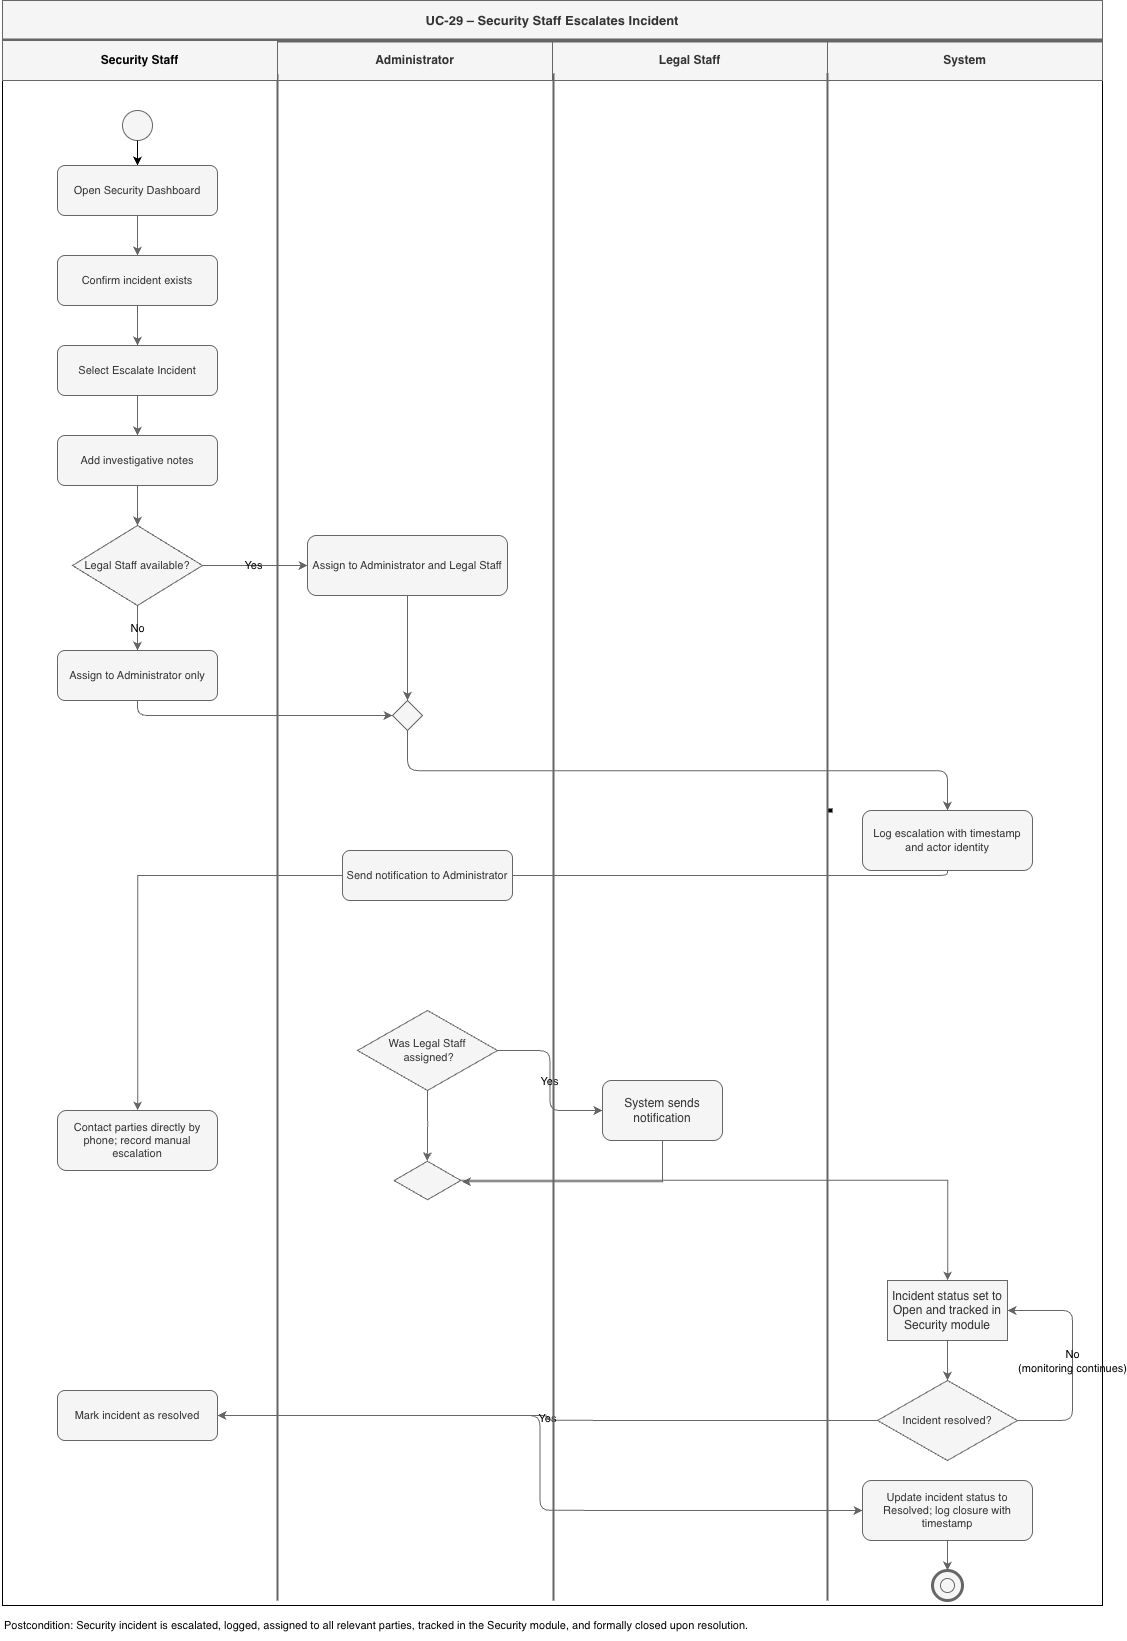

The diagram above was exported from draw.io. Its source (the exported page's mxGraphModel, read from the mxfile embedded in the PNG):
<mxGraphModel dx="4046" dy="1897" grid="1" gridSize="10" guides="1" tooltips="1" connect="1" arrows="1" fold="1" page="1" pageScale="1" pageWidth="1169" pageHeight="1654" math="0" shadow="0">
  <root>
    <mxCell id="0" />
    <mxCell id="1" parent="0" />
    <mxCell id="outer" parent="1" style="rounded=0;whiteSpace=wrap;html=1;strokeWidth=1;labelBackgroundColor=none;" value="" vertex="1">
      <mxGeometry height="1590" width="1100" x="10" y="25" as="geometry" />
    </mxCell>
    <mxCell id="title" parent="1" style="text;html=1;align=center;verticalAlign=middle;whiteSpace=wrap;rounded=0;fontStyle=1;fontSize=13;labelBackgroundColor=none;fillColor=#f5f5f5;fontColor=#333333;strokeColor=#666666;" value="UC-29 – Security Staff Escalates Incident" vertex="1">
      <mxGeometry height="40" width="1100" x="10" y="10" as="geometry" />
    </mxCell>
    <mxCell id="hdr_admin" parent="1" style="text;html=1;align=center;verticalAlign=middle;whiteSpace=wrap;rounded=0;fontStyle=1;fontSize=12;labelBackgroundColor=none;fillColor=#f5f5f5;fontColor=#333333;strokeColor=#666666;" value="Administrator" vertex="1">
      <mxGeometry height="40" width="275" x="285" y="50" as="geometry" />
    </mxCell>
    <mxCell id="hdr_legal" parent="1" style="text;html=1;align=center;verticalAlign=middle;whiteSpace=wrap;rounded=0;fontStyle=1;fontSize=12;labelBackgroundColor=none;fillColor=#f5f5f5;fontColor=#333333;strokeColor=#666666;" value="Legal Staff" vertex="1">
      <mxGeometry height="40" width="275" x="560" y="50" as="geometry" />
    </mxCell>
    <mxCell id="hdr_sys" parent="1" style="text;html=1;align=center;verticalAlign=middle;whiteSpace=wrap;rounded=0;fontStyle=1;fontSize=12;labelBackgroundColor=none;fillColor=#f5f5f5;fontColor=#333333;strokeColor=#666666;" value="System" vertex="1">
      <mxGeometry height="40" width="275" x="835" y="50" as="geometry" />
    </mxCell>
    <mxCell id="div2" parent="1" style="line;labelBackgroundColor=none;" value="" vertex="1">
      <mxGeometry height="1540" x="560" y="50" as="geometry" />
    </mxCell>
    <mxCell id="div3" parent="1" style="line;labelBackgroundColor=none;" value="" vertex="1">
      <mxGeometry height="1540" width="5" x="835" y="50" as="geometry" />
    </mxCell>
    <mxCell id="start" parent="1" style="ellipse;whiteSpace=wrap;html=1;aspect=fixed;labelBackgroundColor=none;fillColor=#f5f5f5;fontColor=#333333;strokeColor=#666666;" value="" vertex="1">
      <mxGeometry height="30" width="30" x="130" y="120" as="geometry" />
    </mxCell>
    <mxCell id="arr_start_open" edge="1" parent="1" source="start" style="edgeStyle=orthogonalEdgeStyle;html=1;exitX=0.5;exitY=1;exitDx=0;exitDy=0;entryX=0.5;entryY=0;entryDx=0;entryDy=0;labelBackgroundColor=none;fontColor=default;" target="open_dash" value="">
      <mxGeometry relative="1" as="geometry" />
    </mxCell>
    <mxCell id="open_dash" parent="1" style="rounded=1;whiteSpace=wrap;html=1;fontSize=11;labelBackgroundColor=none;fillColor=#f5f5f5;fontColor=#333333;strokeColor=#666666;" value="Open Security Dashboard" vertex="1">
      <mxGeometry height="50" width="160" x="65" y="175" as="geometry" />
    </mxCell>
    <mxCell id="arr_open_confirm" edge="1" parent="1" source="open_dash" style="edgeStyle=orthogonalEdgeStyle;html=1;labelBackgroundColor=none;fontColor=default;fillColor=#f5f5f5;strokeColor=#666666;" target="confirm_incident" value="">
      <mxGeometry relative="1" as="geometry" />
    </mxCell>
    <mxCell id="confirm_incident" parent="1" style="rounded=1;whiteSpace=wrap;html=1;fontSize=11;labelBackgroundColor=none;fillColor=#f5f5f5;fontColor=#333333;strokeColor=#666666;" value="Confirm incident exists" vertex="1">
      <mxGeometry height="50" width="160" x="65" y="265" as="geometry" />
    </mxCell>
    <mxCell id="arr_confirm_select" edge="1" parent="1" source="confirm_incident" style="edgeStyle=orthogonalEdgeStyle;html=1;labelBackgroundColor=none;fontColor=default;fillColor=#f5f5f5;strokeColor=#666666;" target="select_escalate" value="">
      <mxGeometry relative="1" as="geometry" />
    </mxCell>
    <mxCell id="select_escalate" parent="1" style="rounded=1;whiteSpace=wrap;html=1;fontSize=11;labelBackgroundColor=none;fillColor=#f5f5f5;fontColor=#333333;strokeColor=#666666;" value="Select Escalate Incident" vertex="1">
      <mxGeometry height="50" width="160" x="65" y="355" as="geometry" />
    </mxCell>
    <mxCell id="arr_select_notes" edge="1" parent="1" source="select_escalate" style="edgeStyle=orthogonalEdgeStyle;html=1;labelBackgroundColor=none;fontColor=default;fillColor=#f5f5f5;strokeColor=#666666;" target="add_notes" value="">
      <mxGeometry relative="1" as="geometry" />
    </mxCell>
    <mxCell id="add_notes" parent="1" style="rounded=1;whiteSpace=wrap;html=1;fontSize=11;labelBackgroundColor=none;fillColor=#f5f5f5;fontColor=#333333;strokeColor=#666666;" value="Add investigative notes" vertex="1">
      <mxGeometry height="50" width="160" x="65" y="445" as="geometry" />
    </mxCell>
    <mxCell id="arr_notes_decision" edge="1" parent="1" source="add_notes" style="edgeStyle=orthogonalEdgeStyle;html=1;labelBackgroundColor=none;fontColor=default;fillColor=#f5f5f5;strokeColor=#666666;" target="dec_legal" value="">
      <mxGeometry relative="1" as="geometry" />
    </mxCell>
    <mxCell id="dec_legal" parent="1" style="rhombus;whiteSpace=wrap;html=1;fontSize=11;labelBackgroundColor=none;fillColor=#f5f5f5;fontColor=#333333;strokeColor=#666666;" value="Legal Staff available?" vertex="1">
      <mxGeometry height="80" width="130" x="80" y="535" as="geometry" />
    </mxCell>
    <mxCell id="arr_legal_yes" edge="1" parent="1" source="dec_legal" style="edgeStyle=orthogonalEdgeStyle;html=1;exitX=1;exitY=0.5;exitDx=0;exitDy=0;entryX=0;entryY=0.5;entryDx=0;entryDy=0;labelBackgroundColor=none;fontColor=default;fillColor=#f5f5f5;strokeColor=#666666;" target="assign_both" value="Yes">
      <mxGeometry relative="1" as="geometry" />
    </mxCell>
    <mxCell id="assign_both" parent="1" style="rounded=1;whiteSpace=wrap;html=1;fontSize=11;labelBackgroundColor=none;fillColor=#f5f5f5;fontColor=#333333;strokeColor=#666666;" value="Assign to Administrator and Legal Staff" vertex="1">
      <mxGeometry height="60" width="200" x="315" y="545" as="geometry" />
    </mxCell>
    <mxCell id="arr_legal_no" edge="1" parent="1" source="dec_legal" style="edgeStyle=orthogonalEdgeStyle;html=1;exitX=0.5;exitY=1;exitDx=0;exitDy=0;entryX=0.5;entryY=0;entryDx=0;entryDy=0;labelBackgroundColor=none;fontColor=default;fillColor=#f5f5f5;strokeColor=#666666;" target="assign_admin" value="No">
      <mxGeometry relative="1" as="geometry" />
    </mxCell>
    <mxCell id="assign_admin" parent="1" style="rounded=1;whiteSpace=wrap;html=1;fontSize=11;labelBackgroundColor=none;fillColor=#f5f5f5;fontColor=#333333;strokeColor=#666666;" value="Assign to Administrator only" vertex="1">
      <mxGeometry height="50" width="160" x="65" y="660" as="geometry" />
    </mxCell>
    <mxCell id="arr_both_merge" edge="1" parent="1" source="assign_both" style="edgeStyle=orthogonalEdgeStyle;html=1;exitX=0.5;exitY=1;exitDx=0;exitDy=0;entryX=0.5;entryY=0;entryDx=0;entryDy=0;labelBackgroundColor=none;fontColor=default;fillColor=#f5f5f5;strokeColor=#666666;" target="merge1" value="">
      <mxGeometry relative="1" as="geometry" />
    </mxCell>
    <mxCell id="arr_admin_merge" edge="1" parent="1" source="assign_admin" style="edgeStyle=orthogonalEdgeStyle;html=1;exitX=0.5;exitY=1;exitDx=0;exitDy=0;entryX=0;entryY=0.5;entryDx=0;entryDy=0;labelBackgroundColor=none;fontColor=default;fillColor=#f5f5f5;strokeColor=#666666;" target="merge1" value="">
      <mxGeometry relative="1" as="geometry" />
    </mxCell>
    <mxCell id="merge1" parent="1" style="rhombus;whiteSpace=wrap;html=1;fontSize=8;labelBackgroundColor=none;fillColor=#f5f5f5;fontColor=#333333;strokeColor=#666666;" value="" vertex="1">
      <mxGeometry height="30" width="30" x="400" y="710" as="geometry" />
    </mxCell>
    <mxCell id="arr_merge1_log" edge="1" parent="1" source="merge1" style="edgeStyle=orthogonalEdgeStyle;html=1;exitX=0.5;exitY=1;exitDx=0;exitDy=0;entryX=0.5;entryY=0;entryDx=0;entryDy=0;labelBackgroundColor=none;fontColor=default;fillColor=#f5f5f5;strokeColor=#666666;" target="sys_log" value="">
      <mxGeometry relative="1" as="geometry" />
    </mxCell>
    <mxCell id="sys_log" parent="1" style="rounded=1;whiteSpace=wrap;html=1;fontSize=11;labelBackgroundColor=none;fillColor=#f5f5f5;fontColor=#333333;strokeColor=#666666;" value="Log escalation with timestamp and actor identity" vertex="1">
      <mxGeometry height="60" width="170" x="870" y="820" as="geometry" />
    </mxCell>
    <mxCell id="arr_log_notifyadmin" edge="1" parent="1" source="sys_log" style="edgeStyle=orthogonalEdgeStyle;html=1;exitX=0.5;exitY=1;exitDx=0;exitDy=0;entryX=0.5;entryY=0;entryDx=0;entryDy=0;labelBackgroundColor=none;fontColor=default;fillColor=#f5f5f5;strokeColor=#666666;" target="notify_admin" value="">
      <mxGeometry relative="1" as="geometry">
        <Array as="points">
          <mxPoint x="955" y="885" />
          <mxPoint x="435" y="885" />
        </Array>
      </mxGeometry>
    </mxCell>
    <mxCell id="WKxXAWVRDJ0Bc4JiE-lK-27" edge="1" parent="1" source="notify_admin" style="edgeStyle=orthogonalEdgeStyle;rounded=0;orthogonalLoop=1;jettySize=auto;html=1;exitX=0;exitY=0.5;exitDx=0;exitDy=0;fillColor=#f5f5f5;strokeColor=#666666;" target="contact_direct">
      <mxGeometry relative="1" as="geometry" />
    </mxCell>
    <mxCell id="notify_admin" parent="1" style="rounded=1;whiteSpace=wrap;html=1;fontSize=11;labelBackgroundColor=none;fillColor=#f5f5f5;fontColor=#333333;strokeColor=#666666;" value="Send notification to Administrator" vertex="1">
      <mxGeometry height="50" width="170" x="350" y="860" as="geometry" />
    </mxCell>
    <mxCell id="dec_delivery" parent="1" style="rhombus;whiteSpace=wrap;html=1;fontSize=11;labelBackgroundColor=none;fillColor=#f5f5f5;fontColor=#333333;strokeColor=#666666;" value="Was Legal Staff&lt;div&gt;&amp;nbsp;assigned?&lt;/div&gt;" vertex="1">
      <mxGeometry height="80" width="140" x="365" y="1020" as="geometry" />
    </mxCell>
    <mxCell id="arr_delivery_yes" edge="1" parent="1" source="dec_delivery" style="edgeStyle=orthogonalEdgeStyle;html=1;exitX=1;exitY=0.5;exitDx=0;exitDy=0;entryX=0;entryY=0.5;entryDx=0;entryDy=0;labelBackgroundColor=none;fontColor=default;fillColor=#f5f5f5;strokeColor=#666666;" target="WKxXAWVRDJ0Bc4JiE-lK-12" value="Yes">
      <mxGeometry relative="1" as="geometry">
        <mxPoint x="545" y="1235" as="targetPoint" />
      </mxGeometry>
    </mxCell>
    <mxCell id="contact_direct" parent="1" style="rounded=1;whiteSpace=wrap;html=1;fontSize=11;labelBackgroundColor=none;fillColor=#f5f5f5;fontColor=#333333;strokeColor=#666666;" value="Contact parties directly by phone; record manual escalation" vertex="1">
      <mxGeometry height="60" width="160" x="65" y="1120" as="geometry" />
    </mxCell>
    <mxCell id="arr_track_dec" edge="1" parent="1" source="WKxXAWVRDJ0Bc4JiE-lK-21" style="edgeStyle=orthogonalEdgeStyle;html=1;entryX=0.5;entryY=0;entryDx=0;entryDy=0;labelBackgroundColor=none;fontColor=default;fillColor=#f5f5f5;strokeColor=#666666;" target="dec_resolved" value="">
      <mxGeometry relative="1" as="geometry">
        <mxPoint x="955" y="1355" as="sourcePoint" />
      </mxGeometry>
    </mxCell>
    <mxCell id="dec_resolved" parent="1" style="rhombus;whiteSpace=wrap;html=1;fontSize=11;labelBackgroundColor=none;fillColor=#f5f5f5;fontColor=#333333;strokeColor=#666666;" value="Incident resolved?" vertex="1">
      <mxGeometry height="80" width="140" x="885" y="1390" as="geometry" />
    </mxCell>
    <mxCell id="arr_resolved_no" edge="1" parent="1" source="dec_resolved" style="edgeStyle=orthogonalEdgeStyle;html=1;exitX=1;exitY=0.5;exitDx=0;exitDy=0;entryX=1;entryY=0.5;entryDx=0;entryDy=0;labelBackgroundColor=none;fontColor=default;fillColor=#f5f5f5;strokeColor=#666666;" target="WKxXAWVRDJ0Bc4JiE-lK-21" value="No&#10;(monitoring continues)">
      <mxGeometry relative="1" as="geometry">
        <Array as="points">
          <mxPoint x="1080" y="1430" />
          <mxPoint x="1080" y="1320" />
        </Array>
        <mxPoint x="1040" y="1325" as="targetPoint" />
      </mxGeometry>
    </mxCell>
    <mxCell id="arr_resolved_yes" edge="1" parent="1" source="dec_resolved" style="edgeStyle=orthogonalEdgeStyle;html=1;exitX=0;exitY=0.5;exitDx=0;exitDy=0;entryX=1;entryY=0.5;entryDx=0;entryDy=0;labelBackgroundColor=none;fontColor=default;fillColor=#f5f5f5;strokeColor=#666666;" target="mark_resolved" value="Yes">
      <mxGeometry relative="1" as="geometry" />
    </mxCell>
    <mxCell id="mark_resolved" parent="1" style="rounded=1;whiteSpace=wrap;html=1;fontSize=11;labelBackgroundColor=none;fillColor=#f5f5f5;fontColor=#333333;strokeColor=#666666;" value="Mark incident as resolved" vertex="1">
      <mxGeometry height="50" width="160" x="65" y="1400" as="geometry" />
    </mxCell>
    <mxCell id="arr_mark_sysupdate" edge="1" parent="1" source="mark_resolved" style="edgeStyle=orthogonalEdgeStyle;html=1;exitX=1;exitY=0.5;exitDx=0;exitDy=0;entryX=0;entryY=0.5;entryDx=0;entryDy=0;labelBackgroundColor=none;fontColor=default;fillColor=#f5f5f5;strokeColor=#666666;" target="sys_update" value="">
      <mxGeometry relative="1" as="geometry" />
    </mxCell>
    <mxCell id="sys_update" parent="1" style="rounded=1;whiteSpace=wrap;html=1;fontSize=11;labelBackgroundColor=none;fillColor=#f5f5f5;fontColor=#333333;strokeColor=#666666;" value="Update incident status to Resolved; log closure with timestamp" vertex="1">
      <mxGeometry height="60" width="170" x="870" y="1490" as="geometry" />
    </mxCell>
    <mxCell id="arr_update_end" edge="1" parent="1" source="sys_update" style="edgeStyle=orthogonalEdgeStyle;html=1;exitX=0.5;exitY=1;exitDx=0;exitDy=0;entryX=0.5;entryY=0;entryDx=0;entryDy=0;labelBackgroundColor=none;fontColor=default;fillColor=#f5f5f5;strokeColor=#666666;" target="end_node" value="">
      <mxGeometry relative="1" as="geometry" />
    </mxCell>
    <mxCell id="end_node" parent="1" style="ellipse;whiteSpace=wrap;html=1;aspect=fixed;strokeWidth=3;labelBackgroundColor=none;fillColor=#f5f5f5;fontColor=#333333;strokeColor=#666666;" value="" vertex="1">
      <mxGeometry height="30" width="30" x="940" y="1580" as="geometry" />
    </mxCell>
    <mxCell id="end_inner" parent="1" style="ellipse;whiteSpace=wrap;html=1;aspect=fixed;labelBackgroundColor=none;fillColor=#f5f5f5;fontColor=#333333;strokeColor=#666666;" value="" vertex="1">
      <mxGeometry height="14" width="14" x="948" y="1588" as="geometry" />
    </mxCell>
    <mxCell id="postcon" parent="1" style="text;html=1;align=left;verticalAlign=middle;whiteSpace=wrap;rounded=0;fontSize=11;labelBackgroundColor=none;" value="Postcondition: Security incident is escalated, logged, assigned to all relevant parties, tracked in the Security module, and formally closed upon resolution." vertex="1">
      <mxGeometry height="30" width="1100" x="10" y="1620" as="geometry" />
    </mxCell>
    <mxCell id="WKxXAWVRDJ0Bc4JiE-lK-3" parent="1" style="line;strokeWidth=2;direction=south;html=1;labelBackgroundColor=none;fillColor=#f5f5f5;fontColor=#333333;strokeColor=#666666;" value="" vertex="1">
      <mxGeometry height="1526" width="10" x="280" y="84" as="geometry" />
    </mxCell>
    <mxCell id="WKxXAWVRDJ0Bc4JiE-lK-5" parent="1" style="line;strokeWidth=2;direction=south;html=1;labelBackgroundColor=none;fillColor=#f5f5f5;fontColor=#333333;strokeColor=#666666;" value="" vertex="1">
      <mxGeometry height="1527" width="10" x="556" y="83" as="geometry" />
    </mxCell>
    <mxCell id="WKxXAWVRDJ0Bc4JiE-lK-7" parent="1" style="line;strokeWidth=2;direction=south;html=1;labelBackgroundColor=none;fillColor=#f5f5f5;fontColor=#333333;strokeColor=#666666;" value="" vertex="1">
      <mxGeometry height="1527" width="10" x="830" y="83" as="geometry" />
    </mxCell>
    <mxCell id="WKxXAWVRDJ0Bc4JiE-lK-8" parent="1" style="line;strokeWidth=4;html=1;perimeter=backbonePerimeter;points=[];outlineConnect=0;labelBackgroundColor=none;fillColor=#f5f5f5;fontColor=#333333;strokeColor=#666666;" value="" vertex="1">
      <mxGeometry height="10" width="1100" x="10" y="45" as="geometry" />
    </mxCell>
    <mxCell id="WKxXAWVRDJ0Bc4JiE-lK-12" parent="1" style="rounded=1;whiteSpace=wrap;html=1;labelBackgroundColor=none;fillColor=#f5f5f5;fontColor=#333333;strokeColor=#666666;" value="System sends notification" vertex="1">
      <mxGeometry height="60" width="120" x="610" y="1090" as="geometry" />
    </mxCell>
    <mxCell id="WKxXAWVRDJ0Bc4JiE-lK-22" edge="1" parent="1" source="WKxXAWVRDJ0Bc4JiE-lK-13" style="edgeStyle=orthogonalEdgeStyle;rounded=0;orthogonalLoop=1;jettySize=auto;html=1;labelBackgroundColor=none;fontColor=default;fillColor=#f5f5f5;strokeColor=#666666;" target="WKxXAWVRDJ0Bc4JiE-lK-21" value="">
      <mxGeometry relative="1" as="geometry" />
    </mxCell>
    <mxCell id="WKxXAWVRDJ0Bc4JiE-lK-13" parent="1" style="html=1;whiteSpace=wrap;aspect=fixed;shape=isoRectangle;direction=east;labelBackgroundColor=none;fillColor=#f5f5f5;fontColor=#333333;strokeColor=#666666;" value="" vertex="1">
      <mxGeometry height="40" width="66.67" x="401.66" y="1170" as="geometry" />
    </mxCell>
    <mxCell id="WKxXAWVRDJ0Bc4JiE-lK-16" edge="1" parent="1" source="dec_delivery" style="edgeStyle=orthogonalEdgeStyle;rounded=0;orthogonalLoop=1;jettySize=auto;html=1;exitX=0.5;exitY=1;exitDx=0;exitDy=0;entryX=0.497;entryY=0.017;entryDx=0;entryDy=0;entryPerimeter=0;labelBackgroundColor=none;fontColor=default;fillColor=#f5f5f5;strokeColor=#666666;" target="WKxXAWVRDJ0Bc4JiE-lK-13">
      <mxGeometry relative="1" as="geometry" />
    </mxCell>
    <mxCell id="WKxXAWVRDJ0Bc4JiE-lK-17" edge="1" parent="1" source="WKxXAWVRDJ0Bc4JiE-lK-12" style="edgeStyle=orthogonalEdgeStyle;rounded=0;orthogonalLoop=1;jettySize=auto;html=1;exitX=0.5;exitY=1;exitDx=0;exitDy=0;entryX=1.015;entryY=0.532;entryDx=0;entryDy=0;entryPerimeter=0;labelBackgroundColor=none;fontColor=default;fillColor=#f5f5f5;strokeColor=#666666;" target="WKxXAWVRDJ0Bc4JiE-lK-13">
      <mxGeometry relative="1" as="geometry" />
    </mxCell>
    <mxCell id="WKxXAWVRDJ0Bc4JiE-lK-21" parent="1" style="whiteSpace=wrap;html=1;labelBackgroundColor=none;fillColor=#f5f5f5;fontColor=#333333;strokeColor=#666666;" value="Incident status set to Open and tracked in Security module" vertex="1">
      <mxGeometry height="60" width="120" x="894.995" y="1290" as="geometry" />
    </mxCell>
    <mxCell id="WKxXAWVRDJ0Bc4JiE-lK-25" parent="1" style="text;html=1;align=center;verticalAlign=middle;whiteSpace=wrap;rounded=0;fontStyle=1;fontSize=12;labelBackgroundColor=none;fillColor=#f5f5f5;fontColor=#333333;strokeColor=#666666;" value="&lt;span style=&quot;color: rgb(0, 0, 0);&quot;&gt;Security Staff&lt;/span&gt;" vertex="1">
      <mxGeometry height="40" width="275" x="10" y="50" as="geometry" />
    </mxCell>
  </root>
</mxGraphModel>